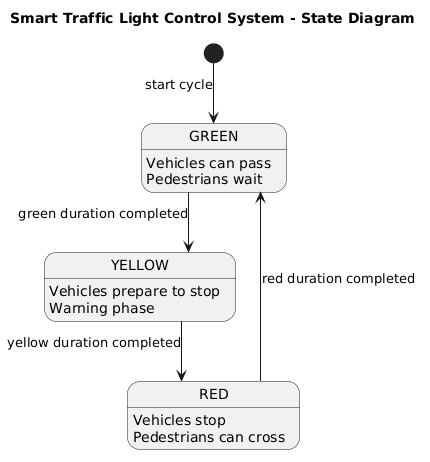

The diagram above was rendered by PlantUML. Its source (embedded in the PNG):
@startuml
title Smart Traffic Light Control System - State Diagram

skinparam shadowing false
skinparam linetype ortho

[*] --> GREEN : start cycle

state GREEN {
}

state YELLOW {
}

state RED {
}

GREEN : Vehicles can pass
GREEN : Pedestrians wait

YELLOW : Vehicles prepare to stop
YELLOW : Warning phase

RED : Vehicles stop
RED : Pedestrians can cross

GREEN --> YELLOW : green duration completed
YELLOW --> RED : yellow duration completed
RED --> GREEN : red duration completed
@enduml